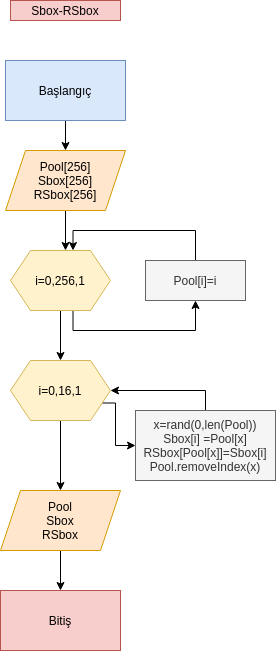

The diagram above was exported from draw.io. Its source (the exported page's mxGraphModel, read from the mxfile embedded in the PNG):
<mxGraphModel dx="1382" dy="810" grid="1" gridSize="10" guides="1" tooltips="1" connect="1" arrows="1" fold="1" page="1" pageScale="1" pageWidth="850" pageHeight="1100" math="0" shadow="0">
  <root>
    <mxCell id="83x5qPNZn4ajCZkmh_15-0" />
    <mxCell id="83x5qPNZn4ajCZkmh_15-1" parent="83x5qPNZn4ajCZkmh_15-0" />
    <mxCell id="83x5qPNZn4ajCZkmh_15-7" style="edgeStyle=orthogonalEdgeStyle;rounded=0;orthogonalLoop=1;jettySize=auto;html=1;exitX=0.5;exitY=1;exitDx=0;exitDy=0;" parent="83x5qPNZn4ajCZkmh_15-1" source="83x5qPNZn4ajCZkmh_15-2" edge="1">
      <mxGeometry relative="1" as="geometry">
        <mxPoint x="380" y="270" as="targetPoint" />
      </mxGeometry>
    </mxCell>
    <mxCell id="83x5qPNZn4ajCZkmh_15-2" value="Pool[256]&lt;br&gt;Sbox[256]&lt;br&gt;RSbox[256]" style="shape=parallelogram;perimeter=parallelogramPerimeter;whiteSpace=wrap;html=1;fixedSize=1;fillColor=#ffe6cc;strokeColor=#d79b00;" parent="83x5qPNZn4ajCZkmh_15-1" vertex="1">
      <mxGeometry x="320" y="170" width="120" height="60" as="geometry" />
    </mxCell>
    <mxCell id="83x5qPNZn4ajCZkmh_15-8" style="edgeStyle=orthogonalEdgeStyle;rounded=0;orthogonalLoop=1;jettySize=auto;html=1;" parent="83x5qPNZn4ajCZkmh_15-1" source="83x5qPNZn4ajCZkmh_15-3" target="83x5qPNZn4ajCZkmh_15-2" edge="1">
      <mxGeometry relative="1" as="geometry" />
    </mxCell>
    <mxCell id="83x5qPNZn4ajCZkmh_15-3" value="Başlangıç" style="rounded=0;whiteSpace=wrap;html=1;fillColor=#dae8fc;strokeColor=#6c8ebf;" parent="83x5qPNZn4ajCZkmh_15-1" vertex="1">
      <mxGeometry x="320" y="80" width="120" height="60" as="geometry" />
    </mxCell>
    <mxCell id="83x5qPNZn4ajCZkmh_15-10" style="edgeStyle=orthogonalEdgeStyle;rounded=0;orthogonalLoop=1;jettySize=auto;html=1;exitX=0.625;exitY=1;exitDx=0;exitDy=0;entryX=0.5;entryY=1;entryDx=0;entryDy=0;" parent="83x5qPNZn4ajCZkmh_15-1" source="83x5qPNZn4ajCZkmh_15-4" target="83x5qPNZn4ajCZkmh_15-5" edge="1">
      <mxGeometry relative="1" as="geometry" />
    </mxCell>
    <mxCell id="83x5qPNZn4ajCZkmh_15-20" style="edgeStyle=orthogonalEdgeStyle;rounded=0;orthogonalLoop=1;jettySize=auto;html=1;exitX=0.5;exitY=1;exitDx=0;exitDy=0;entryX=0.5;entryY=0;entryDx=0;entryDy=0;" parent="83x5qPNZn4ajCZkmh_15-1" source="83x5qPNZn4ajCZkmh_15-4" target="83x5qPNZn4ajCZkmh_15-11" edge="1">
      <mxGeometry relative="1" as="geometry" />
    </mxCell>
    <mxCell id="83x5qPNZn4ajCZkmh_15-4" value="i=0,256,1" style="shape=hexagon;perimeter=hexagonPerimeter2;whiteSpace=wrap;html=1;fixedSize=1;fillColor=#fff2cc;strokeColor=#d6b656;" parent="83x5qPNZn4ajCZkmh_15-1" vertex="1">
      <mxGeometry x="325" y="270" width="100" height="60" as="geometry" />
    </mxCell>
    <mxCell id="83x5qPNZn4ajCZkmh_15-6" style="edgeStyle=orthogonalEdgeStyle;rounded=0;orthogonalLoop=1;jettySize=auto;html=1;entryX=0.625;entryY=0;entryDx=0;entryDy=0;" parent="83x5qPNZn4ajCZkmh_15-1" source="83x5qPNZn4ajCZkmh_15-5" target="83x5qPNZn4ajCZkmh_15-4" edge="1">
      <mxGeometry relative="1" as="geometry">
        <Array as="points">
          <mxPoint x="510" y="250" />
          <mxPoint x="388" y="250" />
        </Array>
      </mxGeometry>
    </mxCell>
    <mxCell id="83x5qPNZn4ajCZkmh_15-5" value="Pool[i]=i" style="rounded=0;whiteSpace=wrap;html=1;fillColor=#f5f5f5;strokeColor=#666666;fontColor=#333333;" parent="83x5qPNZn4ajCZkmh_15-1" vertex="1">
      <mxGeometry x="460" y="280" width="100" height="40" as="geometry" />
    </mxCell>
    <mxCell id="83x5qPNZn4ajCZkmh_15-24" style="edgeStyle=orthogonalEdgeStyle;rounded=0;orthogonalLoop=1;jettySize=auto;html=1;exitX=0.5;exitY=1;exitDx=0;exitDy=0;" parent="83x5qPNZn4ajCZkmh_15-1" source="83x5qPNZn4ajCZkmh_15-11" target="83x5qPNZn4ajCZkmh_15-22" edge="1">
      <mxGeometry relative="1" as="geometry" />
    </mxCell>
    <mxCell id="tskJFYV_dMHMNJzVOzVV-0" style="edgeStyle=orthogonalEdgeStyle;rounded=0;orthogonalLoop=1;jettySize=auto;html=1;exitX=1;exitY=0.75;exitDx=0;exitDy=0;" parent="83x5qPNZn4ajCZkmh_15-1" source="83x5qPNZn4ajCZkmh_15-11" target="83x5qPNZn4ajCZkmh_15-13" edge="1">
      <mxGeometry relative="1" as="geometry">
        <Array as="points">
          <mxPoint x="430" y="423" />
          <mxPoint x="430" y="465" />
        </Array>
      </mxGeometry>
    </mxCell>
    <mxCell id="83x5qPNZn4ajCZkmh_15-11" value="i=0,16,1" style="shape=hexagon;perimeter=hexagonPerimeter2;whiteSpace=wrap;html=1;fixedSize=1;fillColor=#fff2cc;strokeColor=#d6b656;" parent="83x5qPNZn4ajCZkmh_15-1" vertex="1">
      <mxGeometry x="325" y="380" width="100" height="60" as="geometry" />
    </mxCell>
    <mxCell id="83x5qPNZn4ajCZkmh_15-16" style="edgeStyle=orthogonalEdgeStyle;rounded=0;orthogonalLoop=1;jettySize=auto;html=1;exitX=0.5;exitY=0;exitDx=0;exitDy=0;entryX=1;entryY=0.5;entryDx=0;entryDy=0;" parent="83x5qPNZn4ajCZkmh_15-1" source="83x5qPNZn4ajCZkmh_15-13" target="83x5qPNZn4ajCZkmh_15-11" edge="1">
      <mxGeometry relative="1" as="geometry" />
    </mxCell>
    <mxCell id="83x5qPNZn4ajCZkmh_15-13" value="x=rand(0,len(Pool))&lt;br&gt;Sbox[i] =Pool[x]&lt;br&gt;RSbox[Pool[x]]=Sbox[i]&lt;br&gt;Pool.removeIndex(x)" style="rounded=0;whiteSpace=wrap;html=1;fillColor=#f5f5f5;strokeColor=#666666;fontColor=#333333;" parent="83x5qPNZn4ajCZkmh_15-1" vertex="1">
      <mxGeometry x="450" y="430" width="140" height="70" as="geometry" />
    </mxCell>
    <mxCell id="83x5qPNZn4ajCZkmh_15-21" value="Bitiş" style="rounded=0;whiteSpace=wrap;html=1;fillColor=#f8cecc;strokeColor=#b85450;" parent="83x5qPNZn4ajCZkmh_15-1" vertex="1">
      <mxGeometry x="315" y="610" width="120" height="60" as="geometry" />
    </mxCell>
    <mxCell id="83x5qPNZn4ajCZkmh_15-25" style="edgeStyle=orthogonalEdgeStyle;rounded=0;orthogonalLoop=1;jettySize=auto;html=1;" parent="83x5qPNZn4ajCZkmh_15-1" source="83x5qPNZn4ajCZkmh_15-22" target="83x5qPNZn4ajCZkmh_15-21" edge="1">
      <mxGeometry relative="1" as="geometry" />
    </mxCell>
    <mxCell id="83x5qPNZn4ajCZkmh_15-22" value="Pool&lt;br&gt;Sbox&lt;br&gt;RSbox" style="shape=parallelogram;perimeter=parallelogramPerimeter;whiteSpace=wrap;html=1;fixedSize=1;fillColor=#ffe6cc;strokeColor=#d79b00;" parent="83x5qPNZn4ajCZkmh_15-1" vertex="1">
      <mxGeometry x="315" y="510" width="120" height="60" as="geometry" />
    </mxCell>
    <mxCell id="83x5qPNZn4ajCZkmh_15-26" value="Sbox-RSbox" style="text;html=1;strokeColor=#b85450;fillColor=#f8cecc;align=center;verticalAlign=middle;whiteSpace=wrap;rounded=0;" parent="83x5qPNZn4ajCZkmh_15-1" vertex="1">
      <mxGeometry x="325" y="20" width="110" height="20" as="geometry" />
    </mxCell>
  </root>
</mxGraphModel>